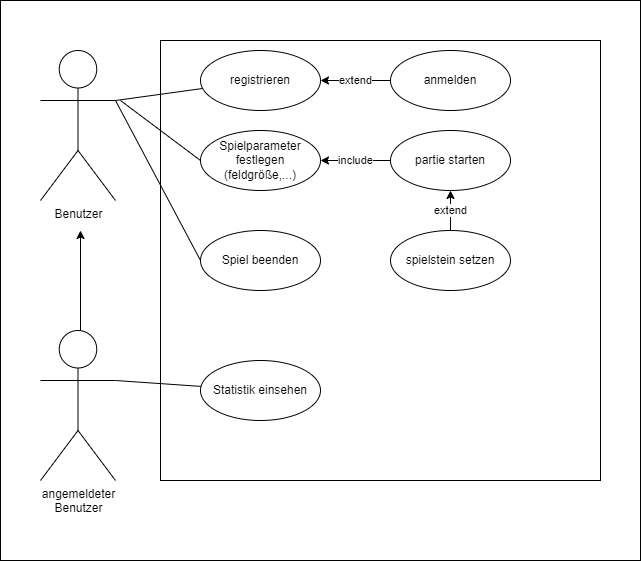

The diagram above was exported from draw.io. Its source (the exported page's mxGraphModel, read from the mxfile embedded in the PNG):
<mxGraphModel dx="1382" dy="795" grid="1" gridSize="10" guides="1" tooltips="1" connect="1" arrows="1" fold="1" page="1" pageScale="1" pageWidth="827" pageHeight="1169" math="0" shadow="0">
  <root>
    <mxCell id="0" />
    <mxCell id="1" parent="0" />
    <mxCell id="qsEUfw342LAWSErg7hiB-22" value="" style="rounded=0;whiteSpace=wrap;html=1;" vertex="1" parent="1">
      <mxGeometry x="40" y="40" width="640" height="560" as="geometry" />
    </mxCell>
    <mxCell id="qsEUfw342LAWSErg7hiB-1" value="" style="whiteSpace=wrap;html=1;aspect=fixed;" vertex="1" parent="1">
      <mxGeometry x="200" y="80" width="440" height="440" as="geometry" />
    </mxCell>
    <mxCell id="qsEUfw342LAWSErg7hiB-2" value="Benutzer" style="shape=umlActor;verticalLabelPosition=bottom;verticalAlign=top;html=1;outlineConnect=0;" vertex="1" parent="1">
      <mxGeometry x="80" y="90" width="75" height="150" as="geometry" />
    </mxCell>
    <mxCell id="qsEUfw342LAWSErg7hiB-3" value="angemeldeter&lt;br&gt;Benutzer" style="shape=umlActor;verticalLabelPosition=bottom;verticalAlign=top;html=1;outlineConnect=0;" vertex="1" parent="1">
      <mxGeometry x="80" y="370" width="75" height="150" as="geometry" />
    </mxCell>
    <mxCell id="qsEUfw342LAWSErg7hiB-4" value="" style="endArrow=classic;html=1;rounded=0;" edge="1" parent="1">
      <mxGeometry width="50" height="50" relative="1" as="geometry">
        <mxPoint x="120" y="370" as="sourcePoint" />
        <mxPoint x="120" y="270" as="targetPoint" />
      </mxGeometry>
    </mxCell>
    <mxCell id="qsEUfw342LAWSErg7hiB-5" value="registrieren" style="ellipse;whiteSpace=wrap;html=1;" vertex="1" parent="1">
      <mxGeometry x="240" y="90" width="120" height="60" as="geometry" />
    </mxCell>
    <mxCell id="qsEUfw342LAWSErg7hiB-6" value="anmelden" style="ellipse;whiteSpace=wrap;html=1;" vertex="1" parent="1">
      <mxGeometry x="430" y="90" width="120" height="60" as="geometry" />
    </mxCell>
    <mxCell id="qsEUfw342LAWSErg7hiB-7" value="" style="endArrow=none;html=1;rounded=0;exitX=1;exitY=0.3333333333333333;exitDx=0;exitDy=0;exitPerimeter=0;" edge="1" parent="1" source="qsEUfw342LAWSErg7hiB-2" target="qsEUfw342LAWSErg7hiB-5">
      <mxGeometry width="50" height="50" relative="1" as="geometry">
        <mxPoint x="390" y="320" as="sourcePoint" />
        <mxPoint x="440" y="270" as="targetPoint" />
      </mxGeometry>
    </mxCell>
    <mxCell id="qsEUfw342LAWSErg7hiB-8" value="extend" style="endArrow=classic;html=1;rounded=0;entryX=1;entryY=0.5;entryDx=0;entryDy=0;exitX=0;exitY=0.5;exitDx=0;exitDy=0;" edge="1" parent="1" source="qsEUfw342LAWSErg7hiB-6" target="qsEUfw342LAWSErg7hiB-5">
      <mxGeometry width="50" height="50" relative="1" as="geometry">
        <mxPoint x="390" y="320" as="sourcePoint" />
        <mxPoint x="440" y="270" as="targetPoint" />
      </mxGeometry>
    </mxCell>
    <mxCell id="qsEUfw342LAWSErg7hiB-9" value="Spielparameter&lt;br&gt;festlegen&lt;br&gt;(feldgröße,...)" style="ellipse;whiteSpace=wrap;html=1;" vertex="1" parent="1">
      <mxGeometry x="240" y="170" width="120" height="60" as="geometry" />
    </mxCell>
    <mxCell id="qsEUfw342LAWSErg7hiB-10" value="partie starten" style="ellipse;whiteSpace=wrap;html=1;" vertex="1" parent="1">
      <mxGeometry x="430" y="170" width="120" height="60" as="geometry" />
    </mxCell>
    <mxCell id="qsEUfw342LAWSErg7hiB-11" value="spielstein setzen" style="ellipse;whiteSpace=wrap;html=1;" vertex="1" parent="1">
      <mxGeometry x="430" y="270" width="120" height="60" as="geometry" />
    </mxCell>
    <mxCell id="qsEUfw342LAWSErg7hiB-12" value="Spiel beenden" style="ellipse;whiteSpace=wrap;html=1;" vertex="1" parent="1">
      <mxGeometry x="240" y="270" width="120" height="60" as="geometry" />
    </mxCell>
    <mxCell id="qsEUfw342LAWSErg7hiB-13" value="Statistik einsehen" style="ellipse;whiteSpace=wrap;html=1;" vertex="1" parent="1">
      <mxGeometry x="240" y="400" width="120" height="60" as="geometry" />
    </mxCell>
    <mxCell id="qsEUfw342LAWSErg7hiB-14" value="" style="endArrow=none;html=1;rounded=0;exitX=1;exitY=0.3333333333333333;exitDx=0;exitDy=0;exitPerimeter=0;" edge="1" parent="1" source="qsEUfw342LAWSErg7hiB-3" target="qsEUfw342LAWSErg7hiB-13">
      <mxGeometry width="50" height="50" relative="1" as="geometry">
        <mxPoint x="390" y="320" as="sourcePoint" />
        <mxPoint x="440" y="270" as="targetPoint" />
      </mxGeometry>
    </mxCell>
    <mxCell id="qsEUfw342LAWSErg7hiB-17" value="" style="endArrow=none;html=1;rounded=0;entryX=0;entryY=0.5;entryDx=0;entryDy=0;" edge="1" parent="1" target="qsEUfw342LAWSErg7hiB-9">
      <mxGeometry width="50" height="50" relative="1" as="geometry">
        <mxPoint x="160" y="140" as="sourcePoint" />
        <mxPoint x="490" y="210" as="targetPoint" />
      </mxGeometry>
    </mxCell>
    <mxCell id="qsEUfw342LAWSErg7hiB-18" value="" style="endArrow=none;html=1;rounded=0;entryX=0;entryY=0.5;entryDx=0;entryDy=0;exitX=1;exitY=0.3333333333333333;exitDx=0;exitDy=0;exitPerimeter=0;" edge="1" parent="1" source="qsEUfw342LAWSErg7hiB-2" target="qsEUfw342LAWSErg7hiB-12">
      <mxGeometry width="50" height="50" relative="1" as="geometry">
        <mxPoint x="170" y="150" as="sourcePoint" />
        <mxPoint x="250" y="220" as="targetPoint" />
      </mxGeometry>
    </mxCell>
    <mxCell id="qsEUfw342LAWSErg7hiB-19" value="extend" style="endArrow=classic;html=1;rounded=0;exitX=0.5;exitY=0;exitDx=0;exitDy=0;entryX=0.5;entryY=1;entryDx=0;entryDy=0;" edge="1" parent="1" source="qsEUfw342LAWSErg7hiB-11" target="qsEUfw342LAWSErg7hiB-10">
      <mxGeometry width="50" height="50" relative="1" as="geometry">
        <mxPoint x="440" y="260" as="sourcePoint" />
        <mxPoint x="490" y="240" as="targetPoint" />
      </mxGeometry>
    </mxCell>
    <mxCell id="qsEUfw342LAWSErg7hiB-21" value="include" style="endArrow=classic;html=1;rounded=0;entryX=1;entryY=0.5;entryDx=0;entryDy=0;" edge="1" parent="1" source="qsEUfw342LAWSErg7hiB-10" target="qsEUfw342LAWSErg7hiB-9">
      <mxGeometry width="50" height="50" relative="1" as="geometry">
        <mxPoint x="440" y="260" as="sourcePoint" />
        <mxPoint x="490" y="210" as="targetPoint" />
      </mxGeometry>
    </mxCell>
  </root>
</mxGraphModel>